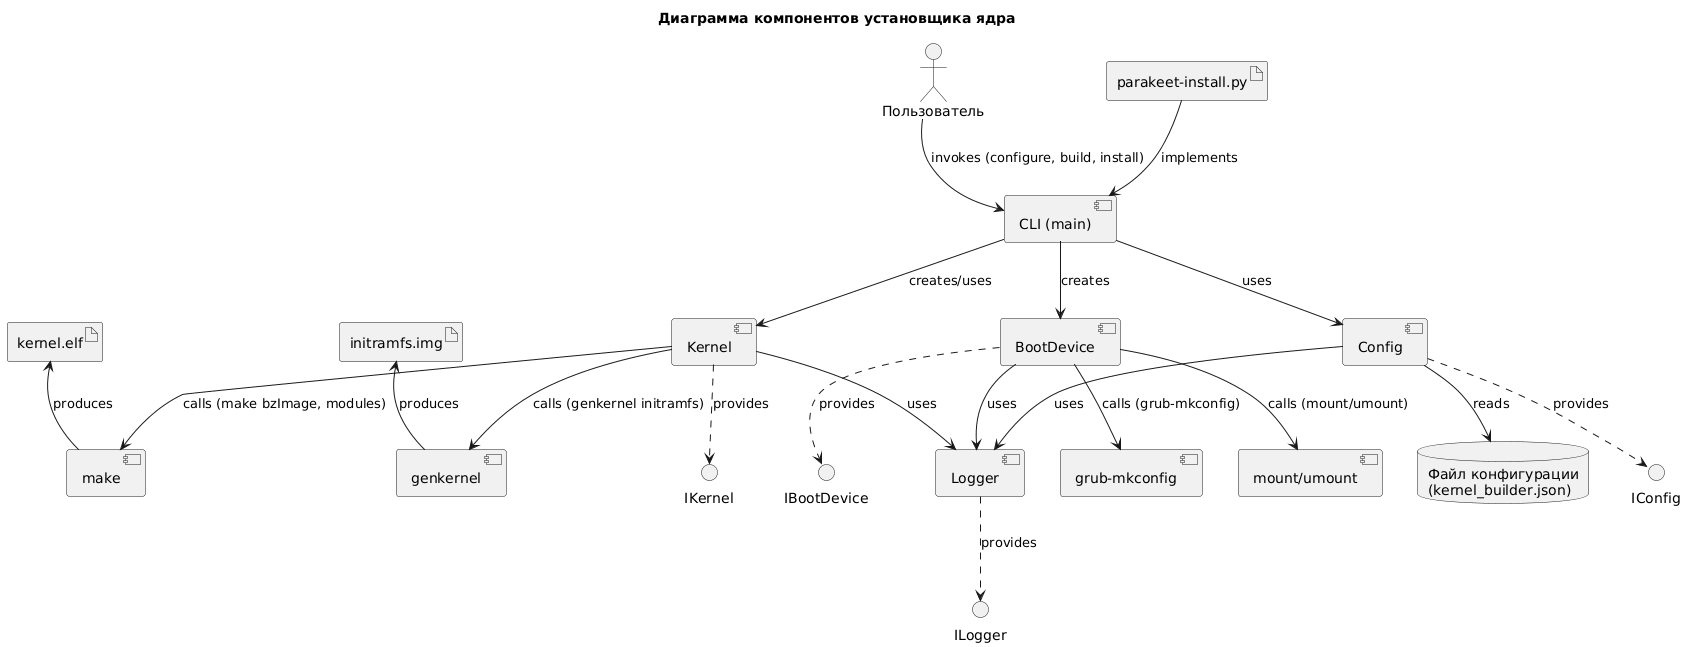

The diagram above was rendered by PlantUML. Its source (embedded in the PNG):
@startuml
' Диаграмма компонентов установщика
title Диаграмма компонентов установщика ядра

' Определение компонентов
component "CLI (main)" as CLI
component "Config" as Config
component "Logger" as Logger
component "Kernel" as Kernel
component "BootDevice" as BootDevice

' Внешние системы (акторы)
actor "Пользователь" as User
database "Файл конфигурации\n(kernel_builder.json)" as ConfigFile
component "make" as Make
component "genkernel" as Genkernel
component "grub-mkconfig" as Grub
component "mount/umount" as Mount

' Интерфейсы
interface "IConfig" as IConfig
interface "ILogger" as ILogger
interface "IKernel" as IKernel
interface "IBootDevice" as IBootDevice

' Связи между компонентами
CLI --> Config : uses
CLI --> Kernel : creates/uses
CLI --> BootDevice : creates

Config ..> IConfig : provides
Config --> Logger : uses
Config --> ConfigFile : reads

Kernel ..> IKernel : provides
Kernel --> Logger : uses
Kernel --> Make : calls (make bzImage, modules)
Kernel --> Genkernel : calls (genkernel initramfs)

BootDevice ..> IBootDevice : provides
BootDevice --> Logger : uses
BootDevice --> Mount : calls (mount/umount)
BootDevice --> Grub : calls (grub-mkconfig)

User --> CLI : invokes (configure, build, install)

Logger ..> ILogger : provides

' Артефакты (исполняемые файлы)
artifact "parakeet-install.py" as Script
artifact "kernel.elf" as KernelImage
artifact "initramfs.img" as Initramfs

Script --> CLI : implements
KernelImage <-- Make : produces
Initramfs <-- Genkernel : produces
@enduml